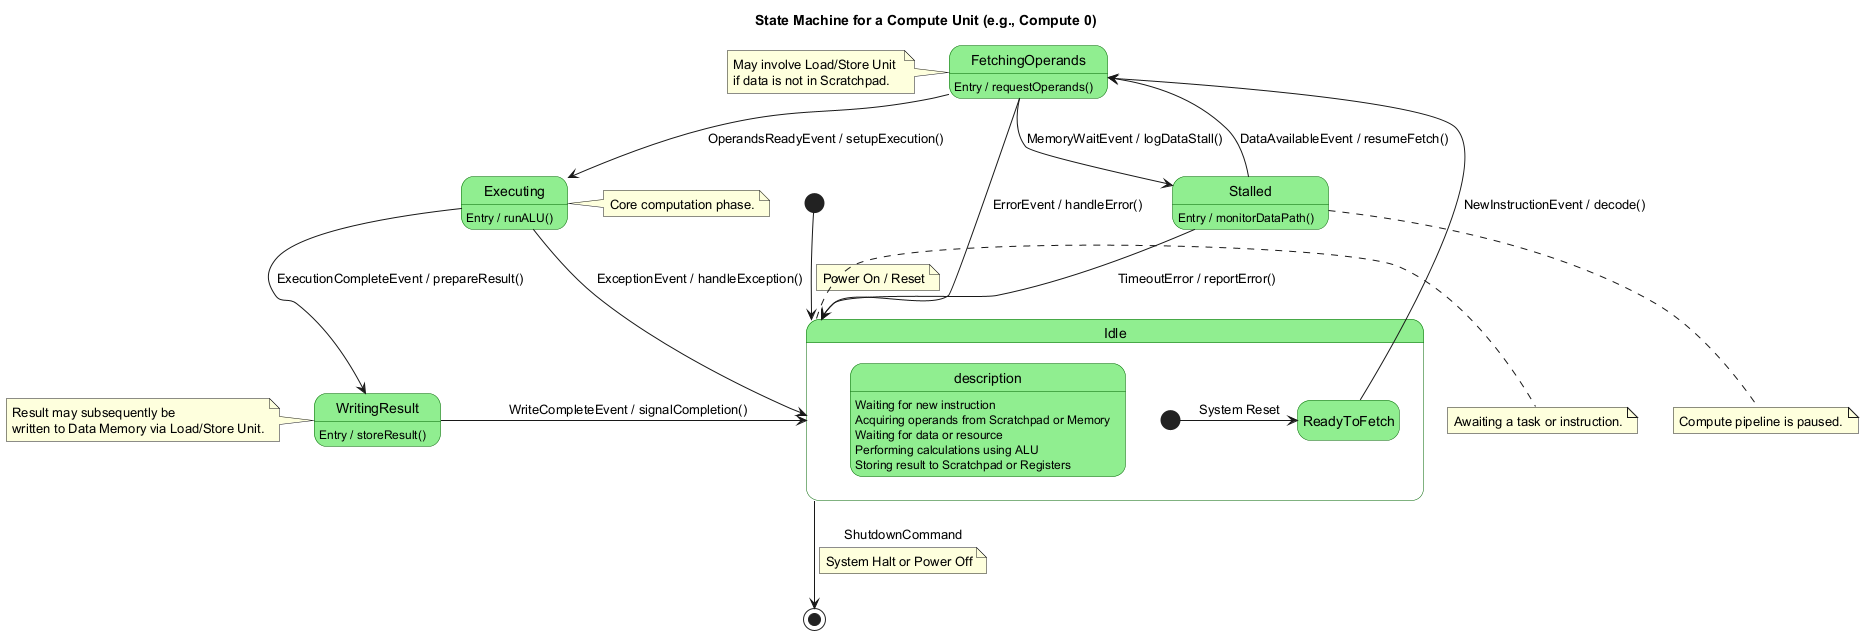

The diagram above was rendered by PlantUML. Its source (embedded in the PNG):
@startuml
title State Machine for a Compute Unit (e.g., Compute 0)

hide empty description
skinparam State {
  BackgroundColor LightGreen
  BorderColor DarkGreen
}

[*] --> Idle
note on link: Power On / Reset

state Idle {
  description: Waiting for new instruction
  [*] -> ReadyToFetch : System Reset
  ReadyToFetch --> FetchingOperands : NewInstructionEvent / decode()
}
note right of Idle: Awaiting a task or instruction.

state FetchingOperands {
  description: Acquiring operands from Scratchpad or Memory
  FetchingOperands : Entry / requestOperands()
  FetchingOperands --> Executing : OperandsReadyEvent / setupExecution()
  FetchingOperands --> Stalled : MemoryWaitEvent / logDataStall()
  FetchingOperands --> Idle : ErrorEvent / handleError()
}
note left of FetchingOperands: May involve Load/Store Unit \nif data is not in Scratchpad.

state Stalled {
  description: Waiting for data or resource
  Stalled : Entry / monitorDataPath()
  Stalled --> FetchingOperands : DataAvailableEvent / resumeFetch()
  Stalled --> Idle : TimeoutError / reportError()
}
note bottom of Stalled: Compute pipeline is paused.

state Executing {
  description: Performing calculations using ALU
  Executing : Entry / runALU()
  Executing --> WritingResult : ExecutionCompleteEvent / prepareResult()
  Executing --> Idle : ExceptionEvent / handleException()
}
note right of Executing: Core computation phase.

state WritingResult {
  description: Storing result to Scratchpad or Registers
  WritingResult : Entry / storeResult()
  WritingResult --> Idle : WriteCompleteEvent / signalCompletion()
}
note left of WritingResult: Result may subsequently be \nwritten to Data Memory via Load/Store Unit.

Idle --> [*] : ShutdownCommand
note on link: System Halt or Power Off
@enduml